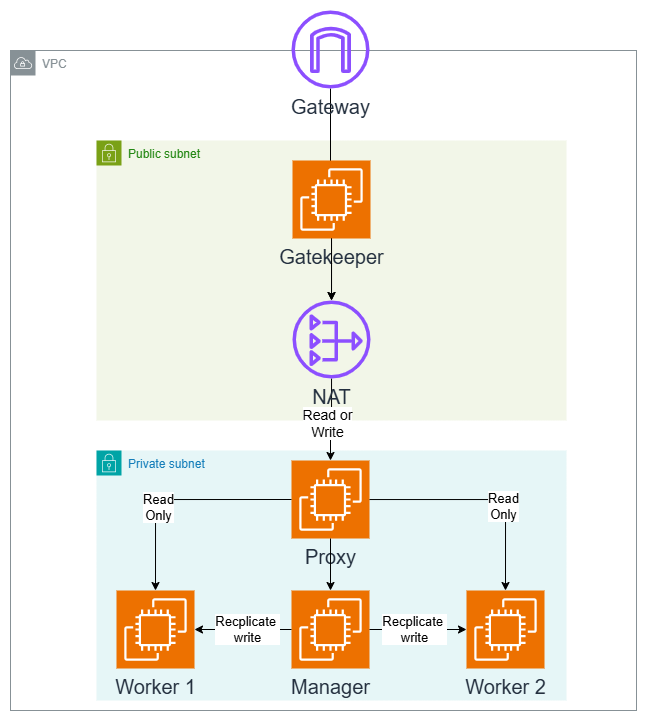

The diagram above was exported from draw.io. Its source (the exported page's mxGraphModel, read from the mxfile embedded in the PNG):
<mxGraphModel dx="772" dy="390" grid="1" gridSize="10" guides="1" tooltips="1" connect="1" arrows="1" fold="1" page="1" pageScale="1" pageWidth="827" pageHeight="1169" math="0" shadow="0">
  <root>
    <mxCell id="0" />
    <mxCell id="1" parent="0" />
    <mxCell id="2SwZ1iijcUojxWZWdFQw-1" parent="1" style="sketch=0;outlineConnect=0;gradientColor=none;html=1;whiteSpace=wrap;fontSize=12;fontStyle=0;shape=mxgraph.aws4.group;grIcon=mxgraph.aws4.group_vpc;strokeColor=#879196;fillColor=none;verticalAlign=top;align=left;spacingLeft=30;fontColor=#879196;dashed=0;" value="VPC" vertex="1">
      <mxGeometry height="660" width="626" x="94" y="60" as="geometry" />
    </mxCell>
    <mxCell id="2SwZ1iijcUojxWZWdFQw-2" parent="1" style="points=[[0,0],[0.25,0],[0.5,0],[0.75,0],[1,0],[1,0.25],[1,0.5],[1,0.75],[1,1],[0.75,1],[0.5,1],[0.25,1],[0,1],[0,0.75],[0,0.5],[0,0.25]];outlineConnect=0;gradientColor=none;html=1;whiteSpace=wrap;fontSize=12;fontStyle=0;container=1;pointerEvents=0;collapsible=0;recursiveResize=0;shape=mxgraph.aws4.group;grIcon=mxgraph.aws4.group_security_group;grStroke=0;strokeColor=#7AA116;fillColor=#F2F6E8;verticalAlign=top;align=left;spacingLeft=30;fontColor=#248814;dashed=0;" value="Public subnet" vertex="1">
      <mxGeometry height="280" width="470" x="180" y="150" as="geometry" />
    </mxCell>
    <mxCell id="2SwZ1iijcUojxWZWdFQw-3" parent="1" style="points=[[0,0],[0.25,0],[0.5,0],[0.75,0],[1,0],[1,0.25],[1,0.5],[1,0.75],[1,1],[0.75,1],[0.5,1],[0.25,1],[0,1],[0,0.75],[0,0.5],[0,0.25]];outlineConnect=0;gradientColor=none;html=1;whiteSpace=wrap;fontSize=12;fontStyle=0;container=1;pointerEvents=0;collapsible=0;recursiveResize=0;shape=mxgraph.aws4.group;grIcon=mxgraph.aws4.group_security_group;grStroke=0;strokeColor=#00A4A6;fillColor=#E6F6F7;verticalAlign=top;align=left;spacingLeft=30;fontColor=#147EBA;dashed=0;" value="Private subnet" vertex="1">
      <mxGeometry height="250" width="470" x="180" y="460" as="geometry" />
    </mxCell>
    <mxCell id="2SwZ1iijcUojxWZWdFQw-7" edge="1" parent="1" source="2SwZ1iijcUojxWZWdFQw-5" style="edgeStyle=orthogonalEdgeStyle;rounded=0;orthogonalLoop=1;jettySize=auto;html=1;" target="2SwZ1iijcUojxWZWdFQw-4">
      <mxGeometry relative="1" as="geometry" />
    </mxCell>
    <mxCell id="2SwZ1iijcUojxWZWdFQw-5" parent="1" style="sketch=0;outlineConnect=0;fontColor=#232F3E;gradientColor=none;fillColor=#8C4FFF;strokeColor=none;dashed=0;verticalLabelPosition=bottom;verticalAlign=top;align=center;html=1;fontSize=12;fontStyle=0;aspect=fixed;pointerEvents=1;shape=mxgraph.aws4.internet_gateway;" value="&lt;font style=&quot;font-size: 20px;&quot;&gt;Gateway&lt;/font&gt;" vertex="1">
      <mxGeometry height="78" width="78" x="375" y="20" as="geometry" />
    </mxCell>
    <mxCell id="2SwZ1iijcUojxWZWdFQw-12" edge="1" parent="1" source="2SwZ1iijcUojxWZWdFQw-4" style="edgeStyle=orthogonalEdgeStyle;rounded=0;orthogonalLoop=1;jettySize=auto;html=1;" target="2SwZ1iijcUojxWZWdFQw-11">
      <mxGeometry relative="1" as="geometry" />
    </mxCell>
    <mxCell id="2SwZ1iijcUojxWZWdFQw-27" connectable="0" parent="2SwZ1iijcUojxWZWdFQw-12" style="edgeLabel;html=1;align=center;verticalAlign=middle;resizable=0;points=[];" value="&lt;font style=&quot;font-size: 14px;&quot;&gt;Read or&lt;/font&gt;&lt;div&gt;&lt;font style=&quot;font-size: 14px;&quot;&gt;Write&lt;/font&gt;&lt;/div&gt;" vertex="1">
      <mxGeometry relative="1" x="0.0901" y="-3" as="geometry">
        <mxPoint as="offset" />
      </mxGeometry>
    </mxCell>
    <mxCell id="2SwZ1iijcUojxWZWdFQw-6" parent="1" style="sketch=0;points=[[0,0,0],[0.25,0,0],[0.5,0,0],[0.75,0,0],[1,0,0],[0,1,0],[0.25,1,0],[0.5,1,0],[0.75,1,0],[1,1,0],[0,0.25,0],[0,0.5,0],[0,0.75,0],[1,0.25,0],[1,0.5,0],[1,0.75,0]];outlineConnect=0;fontColor=#232F3E;fillColor=#ED7100;strokeColor=#ffffff;dashed=0;verticalLabelPosition=bottom;verticalAlign=top;align=center;html=1;fontSize=12;fontStyle=0;aspect=fixed;shape=mxgraph.aws4.resourceIcon;resIcon=mxgraph.aws4.ec2;" value="&lt;font style=&quot;font-size: 20px;&quot;&gt;Gatekeeper&lt;/font&gt;" vertex="1">
      <mxGeometry height="78" width="78" x="376" y="170" as="geometry" />
    </mxCell>
    <mxCell id="2SwZ1iijcUojxWZWdFQw-11" parent="1" style="sketch=0;points=[[0,0,0],[0.25,0,0],[0.5,0,0],[0.75,0,0],[1,0,0],[0,1,0],[0.25,1,0],[0.5,1,0],[0.75,1,0],[1,1,0],[0,0.25,0],[0,0.5,0],[0,0.75,0],[1,0.25,0],[1,0.5,0],[1,0.75,0]];outlineConnect=0;fontColor=#232F3E;fillColor=#ED7100;strokeColor=#ffffff;dashed=0;verticalLabelPosition=bottom;verticalAlign=top;align=center;html=1;fontSize=12;fontStyle=0;aspect=fixed;shape=mxgraph.aws4.resourceIcon;resIcon=mxgraph.aws4.ec2;" value="&lt;font style=&quot;font-size: 20px;&quot;&gt;Proxy&lt;/font&gt;" vertex="1">
      <mxGeometry height="78" width="78" x="375" y="470" as="geometry" />
    </mxCell>
    <mxCell id="2SwZ1iijcUojxWZWdFQw-13" parent="1" style="sketch=0;points=[[0,0,0],[0.25,0,0],[0.5,0,0],[0.75,0,0],[1,0,0],[0,1,0],[0.25,1,0],[0.5,1,0],[0.75,1,0],[1,1,0],[0,0.25,0],[0,0.5,0],[0,0.75,0],[1,0.25,0],[1,0.5,0],[1,0.75,0]];outlineConnect=0;fontColor=#232F3E;fillColor=#ED7100;strokeColor=#ffffff;dashed=0;verticalLabelPosition=bottom;verticalAlign=top;align=center;html=1;fontSize=12;fontStyle=0;aspect=fixed;shape=mxgraph.aws4.resourceIcon;resIcon=mxgraph.aws4.ec2;" value="&lt;span style=&quot;font-size: 20px;&quot;&gt;Manager&lt;/span&gt;" vertex="1">
      <mxGeometry height="78" width="78" x="375" y="600" as="geometry" />
    </mxCell>
    <mxCell id="2SwZ1iijcUojxWZWdFQw-14" parent="1" style="sketch=0;points=[[0,0,0],[0.25,0,0],[0.5,0,0],[0.75,0,0],[1,0,0],[0,1,0],[0.25,1,0],[0.5,1,0],[0.75,1,0],[1,1,0],[0,0.25,0],[0,0.5,0],[0,0.75,0],[1,0.25,0],[1,0.5,0],[1,0.75,0]];outlineConnect=0;fontColor=#232F3E;fillColor=#ED7100;strokeColor=#ffffff;dashed=0;verticalLabelPosition=bottom;verticalAlign=top;align=center;html=1;fontSize=12;fontStyle=0;aspect=fixed;shape=mxgraph.aws4.resourceIcon;resIcon=mxgraph.aws4.ec2;" value="&lt;font style=&quot;font-size: 20px;&quot;&gt;Worker 1&lt;/font&gt;" vertex="1">
      <mxGeometry height="78" width="78" x="200" y="600" as="geometry" />
    </mxCell>
    <mxCell id="2SwZ1iijcUojxWZWdFQw-15" parent="1" style="sketch=0;points=[[0,0,0],[0.25,0,0],[0.5,0,0],[0.75,0,0],[1,0,0],[0,1,0],[0.25,1,0],[0.5,1,0],[0.75,1,0],[1,1,0],[0,0.25,0],[0,0.5,0],[0,0.75,0],[1,0.25,0],[1,0.5,0],[1,0.75,0]];outlineConnect=0;fontColor=#232F3E;fillColor=#ED7100;strokeColor=#ffffff;dashed=0;verticalLabelPosition=bottom;verticalAlign=top;align=center;html=1;fontSize=12;fontStyle=0;aspect=fixed;shape=mxgraph.aws4.resourceIcon;resIcon=mxgraph.aws4.ec2;" value="&lt;span style=&quot;font-size: 20px;&quot;&gt;Worker 2&lt;/span&gt;" vertex="1">
      <mxGeometry height="78" width="78" x="550" y="600" as="geometry" />
    </mxCell>
    <mxCell id="2SwZ1iijcUojxWZWdFQw-17" edge="1" parent="1" source="2SwZ1iijcUojxWZWdFQw-11" style="edgeStyle=orthogonalEdgeStyle;rounded=0;orthogonalLoop=1;jettySize=auto;html=1;entryX=0.5;entryY=0;entryDx=0;entryDy=0;entryPerimeter=0;" target="2SwZ1iijcUojxWZWdFQw-13">
      <mxGeometry relative="1" as="geometry" />
    </mxCell>
    <mxCell id="2SwZ1iijcUojxWZWdFQw-18" edge="1" parent="1" source="2SwZ1iijcUojxWZWdFQw-11" style="edgeStyle=orthogonalEdgeStyle;rounded=0;orthogonalLoop=1;jettySize=auto;html=1;exitX=0;exitY=0.5;exitDx=0;exitDy=0;exitPerimeter=0;entryX=0.5;entryY=0;entryDx=0;entryDy=0;entryPerimeter=0;" target="2SwZ1iijcUojxWZWdFQw-14">
      <mxGeometry relative="1" as="geometry" />
    </mxCell>
    <mxCell id="2SwZ1iijcUojxWZWdFQw-24" connectable="0" parent="2SwZ1iijcUojxWZWdFQw-18" style="edgeLabel;html=1;align=center;verticalAlign=middle;resizable=0;points=[];" value="&lt;font style=&quot;font-size: 13px;&quot;&gt;Read&lt;/font&gt;&lt;div&gt;&lt;font style=&quot;font-size: 13px;&quot;&gt;Only&lt;/font&gt;&lt;/div&gt;" vertex="1">
      <mxGeometry relative="1" x="0.2525" y="3" as="geometry">
        <mxPoint y="1" as="offset" />
      </mxGeometry>
    </mxCell>
    <mxCell id="2SwZ1iijcUojxWZWdFQw-19" edge="1" parent="1" source="2SwZ1iijcUojxWZWdFQw-11" style="edgeStyle=orthogonalEdgeStyle;rounded=0;orthogonalLoop=1;jettySize=auto;html=1;entryX=0.5;entryY=0;entryDx=0;entryDy=0;entryPerimeter=0;" target="2SwZ1iijcUojxWZWdFQw-15">
      <mxGeometry relative="1" as="geometry" />
    </mxCell>
    <mxCell id="2SwZ1iijcUojxWZWdFQw-26" connectable="0" parent="2SwZ1iijcUojxWZWdFQw-19" style="edgeLabel;html=1;align=center;verticalAlign=middle;resizable=0;points=[];" value="&lt;font style=&quot;font-size: 13px;&quot;&gt;Read&lt;/font&gt;&lt;div&gt;&lt;font style=&quot;font-size: 13px;&quot;&gt;Only&lt;/font&gt;&lt;/div&gt;" vertex="1">
      <mxGeometry relative="1" x="0.2579" y="-2" as="geometry">
        <mxPoint as="offset" />
      </mxGeometry>
    </mxCell>
    <mxCell id="2SwZ1iijcUojxWZWdFQw-20" edge="1" parent="1" source="2SwZ1iijcUojxWZWdFQw-13" style="edgeStyle=orthogonalEdgeStyle;rounded=0;orthogonalLoop=1;jettySize=auto;html=1;entryX=1;entryY=0.5;entryDx=0;entryDy=0;entryPerimeter=0;" target="2SwZ1iijcUojxWZWdFQw-14">
      <mxGeometry relative="1" as="geometry" />
    </mxCell>
    <mxCell id="2SwZ1iijcUojxWZWdFQw-22" connectable="0" parent="2SwZ1iijcUojxWZWdFQw-20" style="edgeLabel;html=1;align=center;verticalAlign=middle;resizable=0;points=[];" value="&lt;font style=&quot;font-size: 13px;&quot;&gt;Recplicate&amp;nbsp;&lt;/font&gt;&lt;div&gt;&lt;font style=&quot;font-size: 13px;&quot;&gt;write&lt;/font&gt;&lt;/div&gt;" vertex="1">
      <mxGeometry relative="1" x="-0.0763" as="geometry">
        <mxPoint as="offset" />
      </mxGeometry>
    </mxCell>
    <mxCell id="2SwZ1iijcUojxWZWdFQw-21" edge="1" parent="1" source="2SwZ1iijcUojxWZWdFQw-13" style="edgeStyle=orthogonalEdgeStyle;rounded=0;orthogonalLoop=1;jettySize=auto;html=1;entryX=0;entryY=0.5;entryDx=0;entryDy=0;entryPerimeter=0;" target="2SwZ1iijcUojxWZWdFQw-15">
      <mxGeometry relative="1" as="geometry" />
    </mxCell>
    <mxCell id="2SwZ1iijcUojxWZWdFQw-23" connectable="0" parent="2SwZ1iijcUojxWZWdFQw-21" style="edgeLabel;html=1;align=center;verticalAlign=middle;resizable=0;points=[];" value="&lt;font style=&quot;font-size: 13px;&quot;&gt;Recplicate&amp;nbsp;&lt;/font&gt;&lt;div&gt;&lt;font style=&quot;font-size: 13px;&quot;&gt;write&lt;/font&gt;&lt;/div&gt;" vertex="1">
      <mxGeometry relative="1" x="-0.0887" as="geometry">
        <mxPoint as="offset" />
      </mxGeometry>
    </mxCell>
    <mxCell id="2SwZ1iijcUojxWZWdFQw-28" edge="1" parent="1" source="2SwZ1iijcUojxWZWdFQw-6" style="edgeStyle=orthogonalEdgeStyle;rounded=0;orthogonalLoop=1;jettySize=auto;html=1;" target="2SwZ1iijcUojxWZWdFQw-4" value="">
      <mxGeometry relative="1" as="geometry">
        <mxPoint x="415" y="248" as="sourcePoint" />
        <mxPoint x="414" y="470" as="targetPoint" />
      </mxGeometry>
    </mxCell>
    <mxCell id="2SwZ1iijcUojxWZWdFQw-4" parent="1" style="sketch=0;outlineConnect=0;fontColor=#232F3E;gradientColor=none;fillColor=#8C4FFF;strokeColor=none;dashed=0;verticalLabelPosition=bottom;verticalAlign=top;align=center;html=1;fontSize=12;fontStyle=0;aspect=fixed;pointerEvents=1;shape=mxgraph.aws4.nat_gateway;" value="&lt;font style=&quot;font-size: 20px;&quot;&gt;NAT&lt;/font&gt;" vertex="1">
      <mxGeometry height="78" width="78" x="376" y="310" as="geometry" />
    </mxCell>
  </root>
</mxGraphModel>